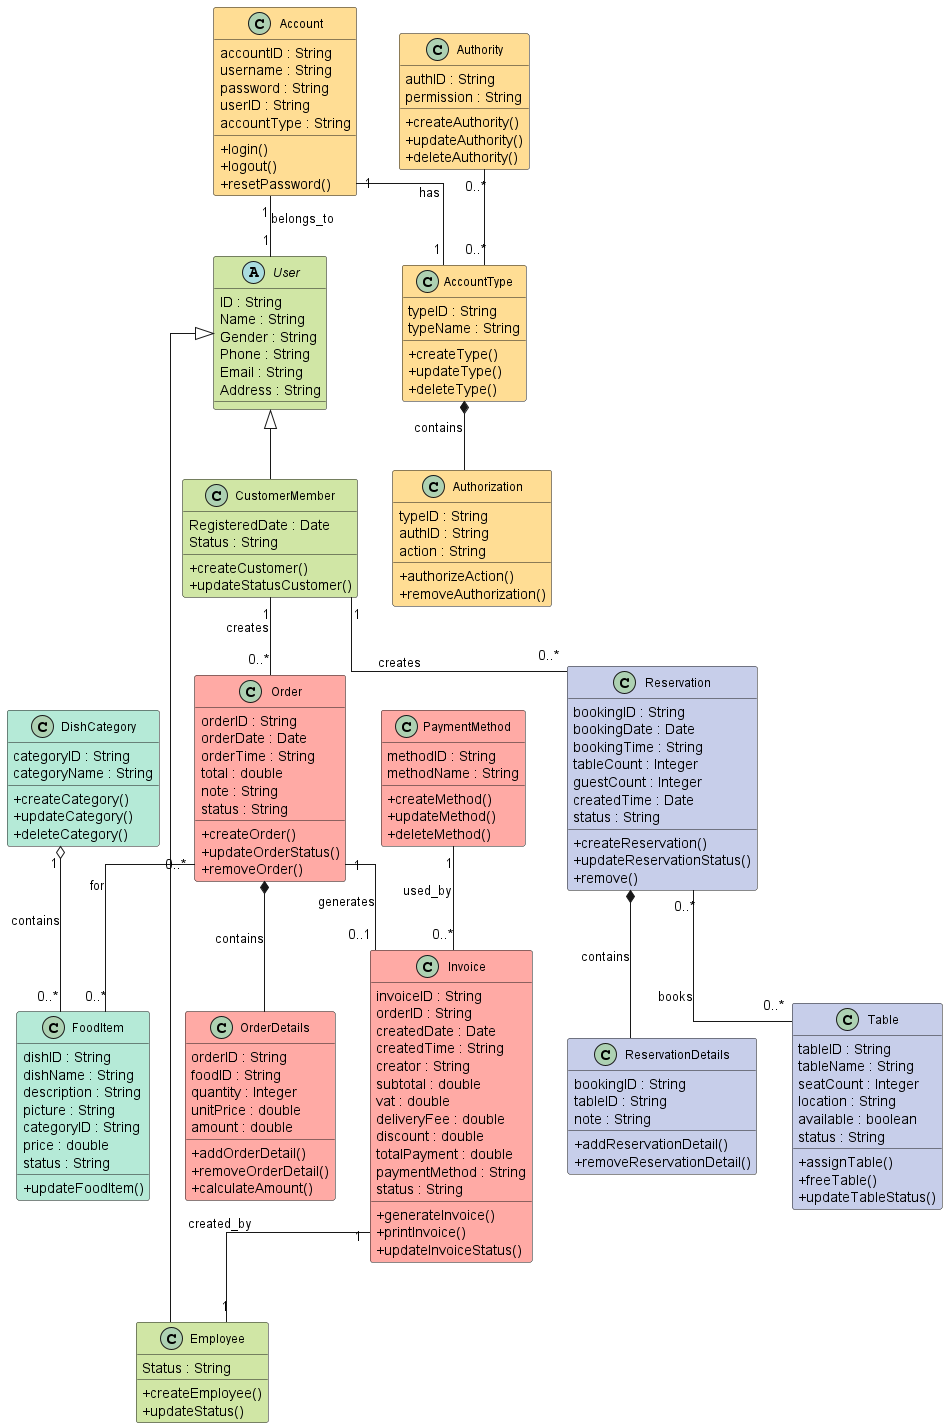

The diagram above was rendered by PlantUML. Its source (embedded in the PNG):
@startuml
skinparam classAttributeIconSize 0
skinparam classFontSize 12
skinparam linetype ortho

' ==================== USER DOMAIN ====================
abstract class User #D0E6A5 {
  ID : String
  Name : String
  Gender : String
  Phone : String
  Email : String
  Address : String
}

class CustomerMember #D0E6A5 {
  RegisteredDate : Date
  Status : String
  +createCustomer()
  +updateStatusCustomer()
}

class Employee #D0E6A5 {
  Status : String
  +createEmployee()
  +updateStatus()
}

User <|-- CustomerMember
User <|-- Employee

' ==================== ACCOUNT DOMAIN ====================
class Account #FFDD94 {
  accountID : String
  username : String
  password : String
  userID : String
  accountType : String 
  +login()
  +logout()
  +resetPassword()
}

class AccountType #FFDD94 {
  typeID : String
  typeName : String
  +createType()
  +updateType()
  +deleteType()
}

class Authority #FFDD94 {
  authID : String
  permission : String
  +createAuthority()
  +updateAuthority()
  +deleteAuthority()
}

class Authorization #FFDD94 {
  typeID : String
  authID : String
  action : String
  +authorizeAction()
  +removeAuthorization()
}

Account "1" -- "1" User : belongs_to
Account "1" -- "1" AccountType : has
AccountType *-- Authorization : contains
Authority "0..*" -- "0..*" AccountType



' ==================== RESERVATION DOMAIN ====================
class Table #C7CEEA {
  tableID : String
  tableName : String
  seatCount : Integer 
  location : String
  available : boolean
  status : String
  +assignTable()
  +freeTable()
  +updateTableStatus()
}

class Reservation #C7CEEA {
  bookingID : String
  bookingDate : Date 
  bookingTime : String
  tableCount : Integer 
  guestCount : Integer
  createdTime : Date 
  status : String
  +createReservation()
  +updateReservationStatus()
  +remove()
}

class ReservationDetails #C7CEEA {
  bookingID : String
  tableID : String
  note : String
  +addReservationDetail()
  +removeReservationDetail()
}

Reservation *-- ReservationDetails : contains
Reservation "0..*" -- "0..*" Table : books
CustomerMember "1" -- "0..*" Reservation : creates

' ==================== FOOD DOMAIN ====================
class DishCategory #B5EAD7 {
  categoryID : String
  categoryName : String
  +createCategory()
  +updateCategory()
  +deleteCategory()
}

class FoodItem #B5EAD7 {
  dishID : String
  dishName : String
  description : String
  picture : String
  categoryID : String
  price : double
  status : String
  +updateFoodItem()
}

DishCategory "1" o-- "0..*" FoodItem : contains

' ==================== ORDER DOMAIN ====================
class Order #FFAAA5 {
  orderID : String
  orderDate : Date 
  orderTime : String 
  total : double
  note : String
  status : String
  +createOrder()
  +updateOrderStatus()
  +removeOrder()
}

class OrderDetails #FFAAA5 {
  orderID : String
  foodID : String
  quantity : Integer 
  unitPrice : double
  amount : double
  +addOrderDetail()
  +removeOrderDetail()
  +calculateAmount()
}

Order *-- OrderDetails : contains
Order "0..*" -- "0..*" FoodItem : for

class Invoice #FFAAA5 {
  invoiceID : String
  orderID : String
  createdDate : Date
  createdTime : String
  creator : String
  subtotal : double
  vat : double
  deliveryFee : double
  discount : double
  totalPayment : double
  paymentMethod : String
  status : String
  +generateInvoice()
  +printInvoice()
  +updateInvoiceStatus()
}

Order "1" -- "0..1" Invoice : generates
Invoice "1" -- "1" Employee : created_by

class PaymentMethod #FFAAA5 {
  methodID : String
  methodName : String
  +createMethod()
  +updateMethod()
  +deleteMethod()
}

PaymentMethod "1" -- "0..*" Invoice : used_by
CustomerMember "1" -- "0..*" Order : creates

@enduml